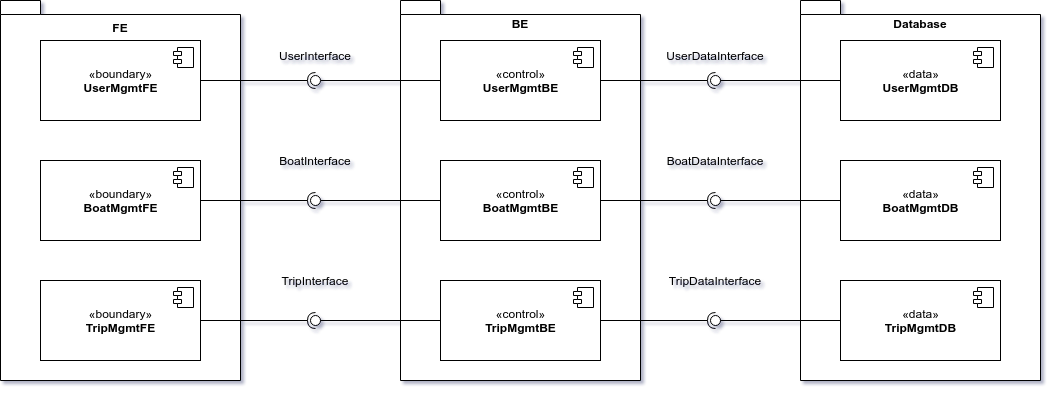

The diagram above was exported from draw.io. Its source (the exported page's mxGraphModel, read from the mxfile embedded in the PNG):
<mxGraphModel dx="1483" dy="793" grid="1" gridSize="10" guides="1" tooltips="1" connect="1" arrows="1" fold="1" page="1" pageScale="1" pageWidth="1169" pageHeight="827" background="#ffffff" math="0" shadow="1">
  <root>
    <mxCell id="0" />
    <mxCell id="1" parent="0" />
    <mxCell id="hYf_I4948thHG084YOob-11" value="&lt;p style=&quot;line-height: 120%&quot;&gt;&lt;br&gt;&lt;/p&gt;" style="shape=folder;fontStyle=1;spacingTop=10;tabWidth=40;tabHeight=14;tabPosition=left;html=1;align=center;" parent="1" vertex="1">
      <mxGeometry x="865" y="224" width="240" height="380" as="geometry" />
    </mxCell>
    <mxCell id="hYf_I4948thHG084YOob-12" value="Database" style="text;align=center;fontStyle=1;verticalAlign=middle;spacingLeft=3;spacingRight=3;strokeColor=none;rotatable=0;points=[[0,0.5],[1,0.5]];portConstraint=eastwest;gradientColor=none;" parent="1" vertex="1">
      <mxGeometry x="945" y="234" width="80" height="26" as="geometry" />
    </mxCell>
    <mxCell id="hYf_I4948thHG084YOob-13" value="&lt;p style=&quot;line-height: 120%&quot;&gt;&lt;br&gt;&lt;/p&gt;" style="shape=folder;fontStyle=1;spacingTop=10;tabWidth=40;tabHeight=14;tabPosition=left;html=1;align=center;" parent="1" vertex="1">
      <mxGeometry x="465" y="224" width="240" height="380" as="geometry" />
    </mxCell>
    <mxCell id="hYf_I4948thHG084YOob-14" value="BE" style="text;align=center;fontStyle=1;verticalAlign=middle;spacingLeft=3;spacingRight=3;strokeColor=none;rotatable=0;points=[[0,0.5],[1,0.5]];portConstraint=eastwest;gradientColor=none;" parent="1" vertex="1">
      <mxGeometry x="545" y="234" width="80" height="26" as="geometry" />
    </mxCell>
    <mxCell id="hYf_I4948thHG084YOob-15" value="&lt;p style=&quot;line-height: 120%&quot;&gt;&lt;br&gt;&lt;/p&gt;" style="shape=folder;fontStyle=1;spacingTop=10;tabWidth=40;tabHeight=14;tabPosition=left;html=1;align=center;" parent="1" vertex="1">
      <mxGeometry x="65" y="224" width="240" height="380" as="geometry" />
    </mxCell>
    <mxCell id="hYf_I4948thHG084YOob-16" value="FE" style="text;align=center;fontStyle=1;verticalAlign=middle;spacingLeft=3;spacingRight=3;strokeColor=none;rotatable=0;points=[[0,0.5],[1,0.5]];portConstraint=eastwest;gradientColor=none;" parent="1" vertex="1">
      <mxGeometry x="145" y="238" width="80" height="26" as="geometry" />
    </mxCell>
    <mxCell id="hYf_I4948thHG084YOob-17" value="" style="group;" parent="1" vertex="1" connectable="0">
      <mxGeometry x="375" y="539" width="10" height="10" as="geometry" />
    </mxCell>
    <mxCell id="hYf_I4948thHG084YOob-18" value="" style="ellipse;whiteSpace=wrap;html=1;fontFamily=Helvetica;fontSize=12;fontColor=#000000;align=center;strokeColor=#000000;fillColor=#ffffff;points=[];aspect=fixed;resizable=0;" parent="hYf_I4948thHG084YOob-17" vertex="1">
      <mxGeometry width="10" height="10" as="geometry" />
    </mxCell>
    <mxCell id="hYf_I4948thHG084YOob-19" value="" style="orthogonalLoop=1;jettySize=auto;html=1;endArrow=none;endFill=0;exitX=0;exitY=0.5;exitDx=0;exitDy=0;" parent="1" source="hYf_I4948thHG084YOob-51" target="hYf_I4948thHG084YOob-18" edge="1">
      <mxGeometry x="10" y="314" as="geometry">
        <mxPoint x="295" y="569" as="sourcePoint" />
      </mxGeometry>
    </mxCell>
    <mxCell id="hYf_I4948thHG084YOob-20" value="" style="orthogonalLoop=1;jettySize=auto;html=1;endArrow=halfCircle;endFill=0;entryX=0.5;entryY=0.5;entryDx=0;entryDy=0;endSize=6;strokeWidth=1;exitX=1;exitY=0.5;exitDx=0;exitDy=0;" parent="1" source="hYf_I4948thHG084YOob-47" target="hYf_I4948thHG084YOob-18" edge="1">
      <mxGeometry x="10" y="314" as="geometry">
        <mxPoint x="360" y="610" as="sourcePoint" />
      </mxGeometry>
    </mxCell>
    <mxCell id="hYf_I4948thHG084YOob-21" value="" style="group;" parent="1" vertex="1" connectable="0">
      <mxGeometry x="775" y="299" width="10" height="10" as="geometry" />
    </mxCell>
    <mxCell id="hYf_I4948thHG084YOob-22" value="" style="ellipse;whiteSpace=wrap;html=1;fontFamily=Helvetica;fontSize=12;fontColor=#000000;align=center;strokeColor=#000000;fillColor=#ffffff;points=[];aspect=fixed;resizable=0;" parent="hYf_I4948thHG084YOob-21" vertex="1">
      <mxGeometry width="10" height="10" as="geometry" />
    </mxCell>
    <mxCell id="hYf_I4948thHG084YOob-23" value="" style="orthogonalLoop=1;jettySize=auto;html=1;endArrow=none;endFill=0;exitX=0;exitY=0.5;exitDx=0;exitDy=0;" parent="1" source="hYf_I4948thHG084YOob-56" target="hYf_I4948thHG084YOob-22" edge="1">
      <mxGeometry x="250" y="64" as="geometry">
        <mxPoint x="820" y="350" as="sourcePoint" />
      </mxGeometry>
    </mxCell>
    <mxCell id="hYf_I4948thHG084YOob-24" value="" style="orthogonalLoop=1;jettySize=auto;html=1;endArrow=halfCircle;endFill=0;entryX=0.5;entryY=0.5;entryDx=0;entryDy=0;endSize=6;strokeWidth=1;exitX=1;exitY=0.5;exitDx=0;exitDy=0;" parent="1" source="hYf_I4948thHG084YOob-50" target="hYf_I4948thHG084YOob-22" edge="1">
      <mxGeometry x="250" y="64" as="geometry">
        <mxPoint x="595" y="319" as="sourcePoint" />
      </mxGeometry>
    </mxCell>
    <mxCell id="hYf_I4948thHG084YOob-25" value="" style="group;" parent="1" vertex="1" connectable="0">
      <mxGeometry x="775" y="419" width="10" height="10" as="geometry" />
    </mxCell>
    <mxCell id="hYf_I4948thHG084YOob-26" value="" style="ellipse;whiteSpace=wrap;html=1;fontFamily=Helvetica;fontSize=12;fontColor=#000000;align=center;strokeColor=#000000;fillColor=#ffffff;points=[];aspect=fixed;resizable=0;" parent="hYf_I4948thHG084YOob-25" vertex="1">
      <mxGeometry width="10" height="10" as="geometry" />
    </mxCell>
    <mxCell id="hYf_I4948thHG084YOob-27" value="" style="orthogonalLoop=1;jettySize=auto;html=1;endArrow=none;endFill=0;exitX=0;exitY=0.5;exitDx=0;exitDy=0;" parent="1" source="hYf_I4948thHG084YOob-57" target="hYf_I4948thHG084YOob-26" edge="1">
      <mxGeometry x="250" y="194" as="geometry">
        <mxPoint x="770" y="470" as="sourcePoint" />
      </mxGeometry>
    </mxCell>
    <mxCell id="hYf_I4948thHG084YOob-28" value="" style="orthogonalLoop=1;jettySize=auto;html=1;endArrow=halfCircle;endFill=0;entryX=0.5;entryY=0.5;entryDx=0;entryDy=0;endSize=6;strokeWidth=1;exitX=1;exitY=0.5;exitDx=0;exitDy=0;" parent="1" source="hYf_I4948thHG084YOob-53" target="hYf_I4948thHG084YOob-26" edge="1">
      <mxGeometry x="250" y="194" as="geometry">
        <mxPoint x="595" y="449" as="sourcePoint" />
      </mxGeometry>
    </mxCell>
    <mxCell id="hYf_I4948thHG084YOob-29" value="" style="group;" parent="1" vertex="1" connectable="0">
      <mxGeometry x="775" y="539" width="10" height="10" as="geometry" />
    </mxCell>
    <mxCell id="hYf_I4948thHG084YOob-30" value="" style="ellipse;whiteSpace=wrap;html=1;fontFamily=Helvetica;fontSize=12;fontColor=#000000;align=center;strokeColor=#000000;fillColor=#ffffff;points=[];aspect=fixed;resizable=0;" parent="hYf_I4948thHG084YOob-29" vertex="1">
      <mxGeometry width="10" height="10" as="geometry" />
    </mxCell>
    <mxCell id="hYf_I4948thHG084YOob-31" value="" style="orthogonalLoop=1;jettySize=auto;html=1;endArrow=none;endFill=0;exitX=0;exitY=0.5;exitDx=0;exitDy=0;" parent="1" source="hYf_I4948thHG084YOob-58" target="hYf_I4948thHG084YOob-30" edge="1">
      <mxGeometry x="250" y="314" as="geometry">
        <mxPoint x="535" y="569" as="sourcePoint" />
      </mxGeometry>
    </mxCell>
    <mxCell id="hYf_I4948thHG084YOob-32" value="" style="orthogonalLoop=1;jettySize=auto;html=1;endArrow=halfCircle;endFill=0;entryX=0.5;entryY=0.5;entryDx=0;entryDy=0;endSize=6;strokeWidth=1;exitX=1;exitY=0.5;exitDx=0;exitDy=0;" parent="1" source="hYf_I4948thHG084YOob-51" target="hYf_I4948thHG084YOob-30" edge="1">
      <mxGeometry x="250" y="314" as="geometry">
        <mxPoint x="760" y="590" as="sourcePoint" />
      </mxGeometry>
    </mxCell>
    <mxCell id="hYf_I4948thHG084YOob-33" value="" style="orthogonalLoop=1;jettySize=auto;html=1;endArrow=none;endFill=0;exitX=0;exitY=0.5;exitDx=0;exitDy=0;" parent="1" source="hYf_I4948thHG084YOob-53" target="hYf_I4948thHG084YOob-35" edge="1">
      <mxGeometry relative="1" as="geometry">
        <mxPoint x="410" y="470" as="sourcePoint" />
      </mxGeometry>
    </mxCell>
    <mxCell id="hYf_I4948thHG084YOob-34" value="" style="orthogonalLoop=1;jettySize=auto;html=1;endArrow=halfCircle;endFill=0;entryX=0.5;entryY=0.5;entryDx=0;entryDy=0;endSize=6;strokeWidth=1;exitX=1;exitY=0.5;exitDx=0;exitDy=0;" parent="1" source="hYf_I4948thHG084YOob-46" target="hYf_I4948thHG084YOob-35" edge="1">
      <mxGeometry relative="1" as="geometry">
        <mxPoint x="365" y="529" as="sourcePoint" />
      </mxGeometry>
    </mxCell>
    <mxCell id="hYf_I4948thHG084YOob-35" value="" style="ellipse;whiteSpace=wrap;html=1;fontFamily=Helvetica;fontSize=12;fontColor=#000000;align=center;strokeColor=#000000;fillColor=#ffffff;points=[];aspect=fixed;resizable=0;" parent="1" vertex="1">
      <mxGeometry x="375" y="419" width="10" height="10" as="geometry" />
    </mxCell>
    <mxCell id="hYf_I4948thHG084YOob-36" value="" style="orthogonalLoop=1;jettySize=auto;html=1;endArrow=none;endFill=0;exitX=0;exitY=0.5;exitDx=0;exitDy=0;" parent="1" source="hYf_I4948thHG084YOob-50" target="hYf_I4948thHG084YOob-39" edge="1">
      <mxGeometry x="10" y="64" as="geometry">
        <mxPoint x="320" y="210" as="sourcePoint" />
      </mxGeometry>
    </mxCell>
    <mxCell id="hYf_I4948thHG084YOob-37" value="" style="orthogonalLoop=1;jettySize=auto;html=1;endArrow=halfCircle;endFill=0;entryX=0.5;entryY=0.5;entryDx=0;entryDy=0;endSize=6;strokeWidth=1;exitX=1;exitY=0.5;exitDx=0;exitDy=0;" parent="1" source="hYf_I4948thHG084YOob-48" target="hYf_I4948thHG084YOob-39" edge="1">
      <mxGeometry x="10" y="64" as="geometry">
        <mxPoint x="50" y="69" as="sourcePoint" />
      </mxGeometry>
    </mxCell>
    <mxCell id="hYf_I4948thHG084YOob-38" value="" style="group;" parent="1" vertex="1" connectable="0">
      <mxGeometry x="375" y="299" width="10" height="10" as="geometry" />
    </mxCell>
    <mxCell id="hYf_I4948thHG084YOob-39" value="" style="ellipse;whiteSpace=wrap;html=1;fontFamily=Helvetica;fontSize=12;fontColor=#000000;align=center;strokeColor=#000000;fillColor=#ffffff;points=[];aspect=fixed;resizable=0;" parent="hYf_I4948thHG084YOob-38" vertex="1">
      <mxGeometry width="10" height="10" as="geometry" />
    </mxCell>
    <mxCell id="hYf_I4948thHG084YOob-40" value="BoatInterface" style="text;html=1;strokeColor=none;fillColor=none;align=center;verticalAlign=middle;whiteSpace=wrap;" parent="1" vertex="1">
      <mxGeometry x="330" y="354" width="100" height="60" as="geometry" />
    </mxCell>
    <mxCell id="hYf_I4948thHG084YOob-41" value="TripInterface" style="text;html=1;strokeColor=none;fillColor=none;align=center;verticalAlign=middle;whiteSpace=wrap;" parent="1" vertex="1">
      <mxGeometry x="330" y="474" width="100" height="60" as="geometry" />
    </mxCell>
    <mxCell id="hYf_I4948thHG084YOob-42" value="BoatDataInterface" style="text;html=1;strokeColor=none;fillColor=none;align=center;verticalAlign=middle;whiteSpace=wrap;" parent="1" vertex="1">
      <mxGeometry x="730" y="354" width="100" height="60" as="geometry" />
    </mxCell>
    <mxCell id="hYf_I4948thHG084YOob-43" value="TripDataInterface" style="text;html=1;strokeColor=none;fillColor=none;align=center;verticalAlign=middle;whiteSpace=wrap;" parent="1" vertex="1">
      <mxGeometry x="730" y="474" width="100" height="60" as="geometry" />
    </mxCell>
    <mxCell id="hYf_I4948thHG084YOob-44" value="UserInterface" style="text;html=1;strokeColor=none;fillColor=none;align=center;verticalAlign=middle;whiteSpace=wrap;" parent="1" vertex="1">
      <mxGeometry x="330" y="249" width="100" height="60" as="geometry" />
    </mxCell>
    <mxCell id="hYf_I4948thHG084YOob-45" value="UserDataInterface" style="text;html=1;strokeColor=none;fillColor=none;align=center;verticalAlign=middle;whiteSpace=wrap;" parent="1" vertex="1">
      <mxGeometry x="730" y="249" width="100" height="60" as="geometry" />
    </mxCell>
    <mxCell id="hYf_I4948thHG084YOob-46" value="«boundary»&lt;br&gt;&lt;b&gt;BoatMgmtFE&lt;/b&gt;" style="html=1;dropTarget=0;container=0;" parent="1" vertex="1">
      <mxGeometry x="105" y="384" width="160" height="80" as="geometry" />
    </mxCell>
    <mxCell id="hYf_I4948thHG084YOob-47" value="«boundary»&lt;br&gt;&lt;b&gt;TripMgmtFE&lt;/b&gt;" style="html=1;dropTarget=0;container=0;" parent="1" vertex="1">
      <mxGeometry x="105" y="504" width="160" height="80" as="geometry" />
    </mxCell>
    <mxCell id="hYf_I4948thHG084YOob-48" value="«boundary»&lt;br&gt;&lt;b&gt;UserMgmtFE&lt;/b&gt;" style="html=1;dropTarget=0;" parent="1" vertex="1">
      <mxGeometry x="105" y="264" width="160" height="80" as="geometry" />
    </mxCell>
    <mxCell id="hYf_I4948thHG084YOob-49" value="" style="shape=module;jettyWidth=8;jettyHeight=4;" parent="hYf_I4948thHG084YOob-48" vertex="1">
      <mxGeometry x="1" width="20" height="20" relative="1" as="geometry">
        <mxPoint x="-27" y="7" as="offset" />
      </mxGeometry>
    </mxCell>
    <mxCell id="hYf_I4948thHG084YOob-50" value="«control»&lt;br&gt;&lt;b&gt;UserMgmtBE&lt;/b&gt;" style="html=1;dropTarget=0;container=0;" parent="1" vertex="1">
      <mxGeometry x="505" y="264" width="160" height="80" as="geometry" />
    </mxCell>
    <mxCell id="hYf_I4948thHG084YOob-51" value="«control»&lt;br&gt;&lt;b&gt;TripMgmtBE&lt;/b&gt;" style="html=1;dropTarget=0;" parent="1" vertex="1">
      <mxGeometry x="505" y="504" width="160" height="80" as="geometry" />
    </mxCell>
    <mxCell id="hYf_I4948thHG084YOob-52" value="" style="shape=module;jettyWidth=8;jettyHeight=4;" parent="hYf_I4948thHG084YOob-51" vertex="1">
      <mxGeometry x="1" width="20" height="20" relative="1" as="geometry">
        <mxPoint x="-27" y="7" as="offset" />
      </mxGeometry>
    </mxCell>
    <mxCell id="hYf_I4948thHG084YOob-53" value="«control»&lt;br&gt;&lt;b&gt;BoatMgmtBE&lt;/b&gt;" style="html=1;dropTarget=0;container=0;" parent="1" vertex="1">
      <mxGeometry x="505" y="384" width="160" height="80" as="geometry" />
    </mxCell>
    <mxCell id="hYf_I4948thHG084YOob-54" value="" style="shape=module;jettyWidth=8;jettyHeight=4;" parent="1" vertex="1">
      <mxGeometry x="638" y="391" width="20" height="20" as="geometry">
        <mxPoint x="-27" y="7" as="offset" />
      </mxGeometry>
    </mxCell>
    <mxCell id="hYf_I4948thHG084YOob-55" value="" style="shape=module;jettyWidth=8;jettyHeight=4;" parent="1" vertex="1">
      <mxGeometry x="638" y="271" width="20" height="20" as="geometry">
        <mxPoint x="-27" y="7" as="offset" />
      </mxGeometry>
    </mxCell>
    <mxCell id="hYf_I4948thHG084YOob-56" value="«data»&lt;br&gt;&lt;b&gt;UserMgmtDB&lt;/b&gt;" style="html=1;dropTarget=0;container=0;" parent="1" vertex="1">
      <mxGeometry x="905" y="264" width="160" height="80" as="geometry" />
    </mxCell>
    <mxCell id="hYf_I4948thHG084YOob-57" value="«data»&lt;br&gt;&lt;b&gt;BoatMgmtDB&lt;/b&gt;" style="html=1;dropTarget=0;container=0;" parent="1" vertex="1">
      <mxGeometry x="905" y="384" width="160" height="80" as="geometry" />
    </mxCell>
    <mxCell id="hYf_I4948thHG084YOob-58" value="«data»&lt;br&gt;&lt;b&gt;TripMgmtDB&lt;/b&gt;&lt;b&gt;&lt;br&gt;&lt;/b&gt;" style="html=1;dropTarget=0;container=0;" parent="1" vertex="1">
      <mxGeometry x="905" y="504" width="160" height="80" as="geometry" />
    </mxCell>
    <mxCell id="hYf_I4948thHG084YOob-59" value="" style="shape=module;jettyWidth=8;jettyHeight=4;" parent="1" vertex="1">
      <mxGeometry x="1038" y="511" width="20" height="20" as="geometry">
        <mxPoint x="-27" y="7" as="offset" />
      </mxGeometry>
    </mxCell>
    <mxCell id="hYf_I4948thHG084YOob-60" value="" style="shape=module;jettyWidth=8;jettyHeight=4;" parent="1" vertex="1">
      <mxGeometry x="1038" y="391" width="20" height="20" as="geometry">
        <mxPoint x="-27" y="7" as="offset" />
      </mxGeometry>
    </mxCell>
    <mxCell id="hYf_I4948thHG084YOob-61" value="" style="shape=module;jettyWidth=8;jettyHeight=4;" parent="1" vertex="1">
      <mxGeometry x="1038" y="271" width="20" height="20" as="geometry">
        <mxPoint x="-27" y="7" as="offset" />
      </mxGeometry>
    </mxCell>
    <mxCell id="hYf_I4948thHG084YOob-62" value="" style="shape=module;jettyWidth=8;jettyHeight=4;" parent="1" vertex="1">
      <mxGeometry x="238" y="391" width="20" height="20" as="geometry">
        <mxPoint x="-27" y="7" as="offset" />
      </mxGeometry>
    </mxCell>
    <mxCell id="hYf_I4948thHG084YOob-63" value="" style="shape=module;jettyWidth=8;jettyHeight=4;" parent="1" vertex="1">
      <mxGeometry x="238" y="511" width="20" height="20" as="geometry">
        <mxPoint x="-27" y="7" as="offset" />
      </mxGeometry>
    </mxCell>
  </root>
</mxGraphModel>